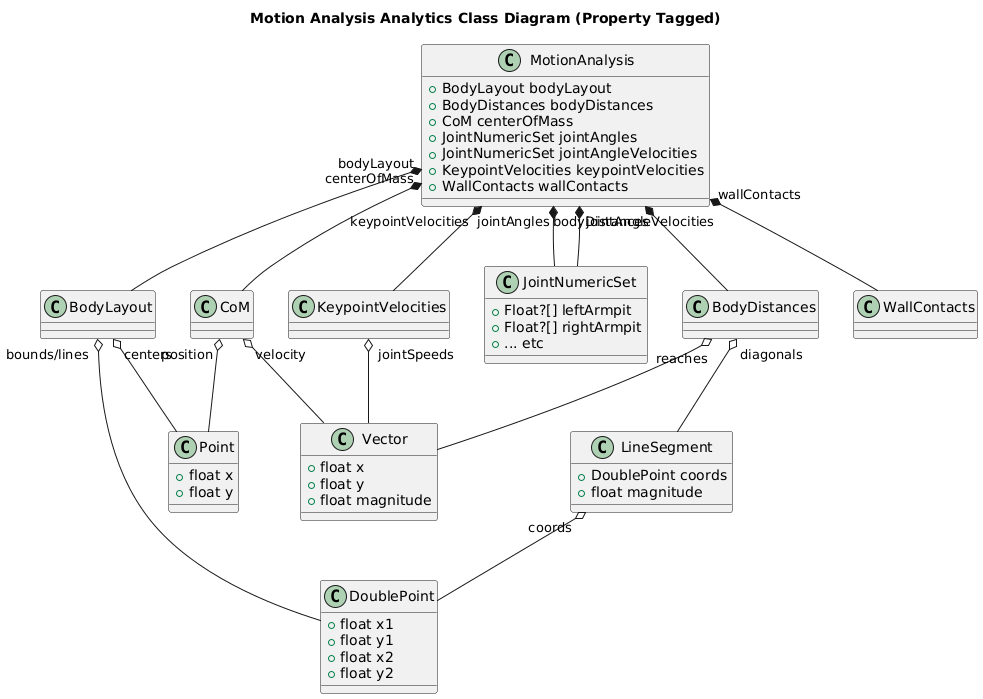

The diagram above was rendered by PlantUML. Its source (embedded in the PNG):
@startuml
title Motion Analysis Analytics Class Diagram (Property Tagged)

class MotionAnalysis {
    +BodyLayout bodyLayout
    +BodyDistances bodyDistances
    +CoM centerOfMass
    +JointNumericSet jointAngles
    +JointNumericSet jointAngleVelocities
    +KeypointVelocities keypointVelocities
    +WallContacts wallContacts
}

' Analysis Sections with Property Name Tags on the containment side
MotionAnalysis "bodyLayout" *-- BodyLayout
MotionAnalysis "bodyDistances" *-- BodyDistances
MotionAnalysis "centerOfMass" *-- CoM
MotionAnalysis "jointAngles" *-- JointNumericSet
MotionAnalysis "jointAngleVelocities" *-- JointNumericSet
MotionAnalysis "keypointVelocities" *-- KeypointVelocities
MotionAnalysis "wallContacts" *-- WallContacts

' Internal Data Structure Tags
BodyLayout "centers" o-- Point
BodyLayout "bounds/lines" o-- DoublePoint
BodyDistances "reaches" o-- Vector
BodyDistances "diagonals" o-- LineSegment
LineSegment "coords" o-- DoublePoint
CoM "position" o-- Point
CoM "velocity" o-- Vector
KeypointVelocities "jointSpeeds" o-- Vector

' Definitions
class Point {
    +float x
    +float y
}

class Vector {
    +float x
    +float y
    +float magnitude
}

class DoublePoint {
    +float x1
    +float y1
    +float x2
    +float y2
}

class LineSegment {
    +DoublePoint coords
    +float magnitude
}

class JointNumericSet {
    +Float?[] leftArmpit
    +Float?[] rightArmpit
    +... etc
}
@enduml